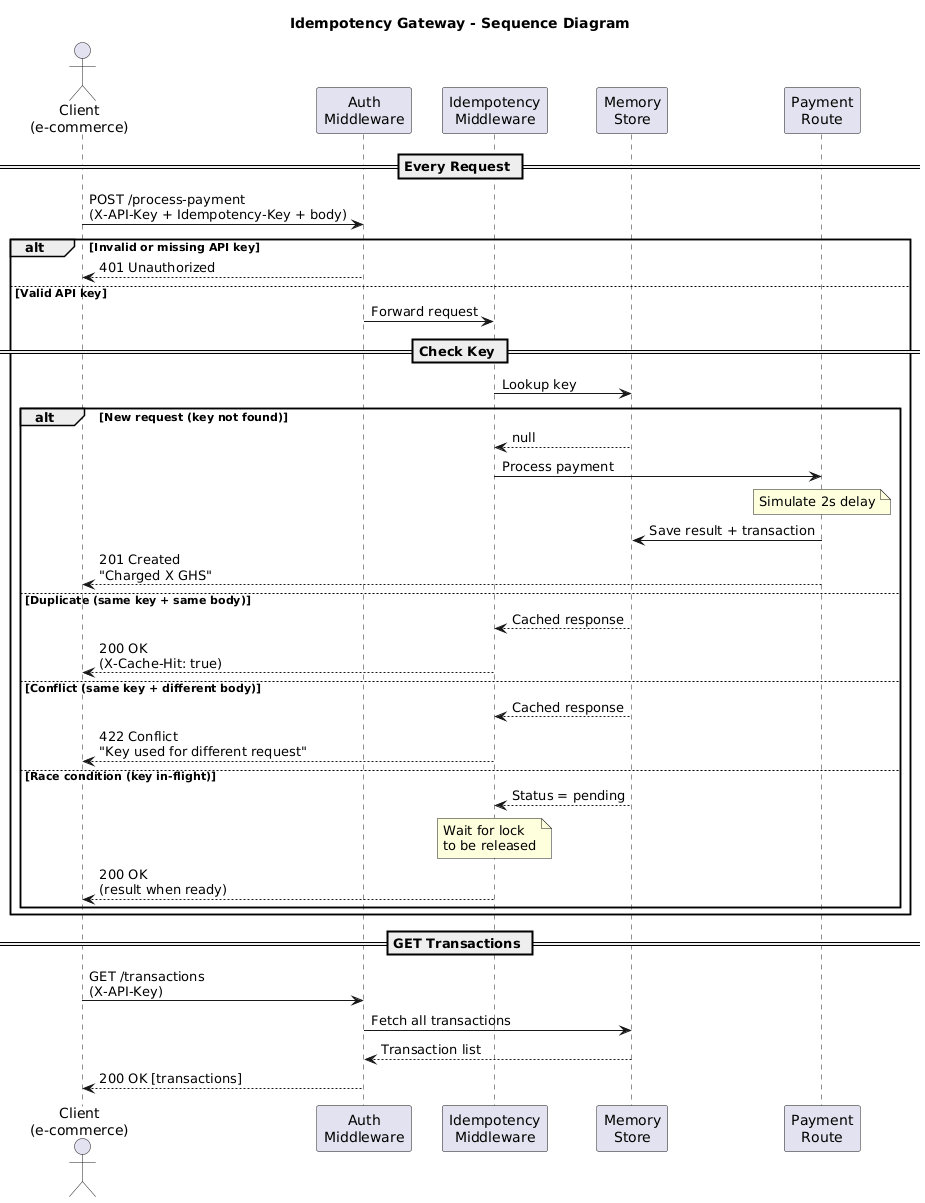

The diagram above was rendered by PlantUML. Its source (embedded in the PNG):
@startuml
title Idempotency Gateway - Sequence Diagram

actor "Client\n(e-commerce)" as Client
participant "Auth\nMiddleware" as Auth
participant "Idempotency\nMiddleware" as Idempotency
participant "Memory\nStore" as Store
participant "Payment\nRoute" as Payment

== Every Request ==
Client -> Auth: POST /process-payment\n(X-API-Key + Idempotency-Key + body)

alt Invalid or missing API key
    Auth --> Client: 401 Unauthorized
else Valid API key
    Auth -> Idempotency: Forward request

    == Check Key ==
    Idempotency -> Store: Lookup key

    alt New request (key not found)
        Store --> Idempotency: null
        Idempotency -> Payment: Process payment
        note over Payment: Simulate 2s delay
        Payment -> Store: Save result + transaction
        Payment --> Client: 201 Created\n"Charged X GHS"

    else Duplicate (same key + same body)
        Store --> Idempotency: Cached response
        Idempotency --> Client: 200 OK\n(X-Cache-Hit: true)

    else Conflict (same key + different body)
        Store --> Idempotency: Cached response
        Idempotency --> Client: 422 Conflict\n"Key used for different request"

    else Race condition (key in-flight)
        Store --> Idempotency: Status = pending
        note over Idempotency: Wait for lock\nto be released
        Idempotency --> Client: 200 OK\n(result when ready)
    end
end

== GET Transactions ==
Client -> Auth: GET /transactions\n(X-API-Key)
Auth -> Store: Fetch all transactions
Store --> Auth: Transaction list
Auth --> Client: 200 OK [transactions]
@enduml